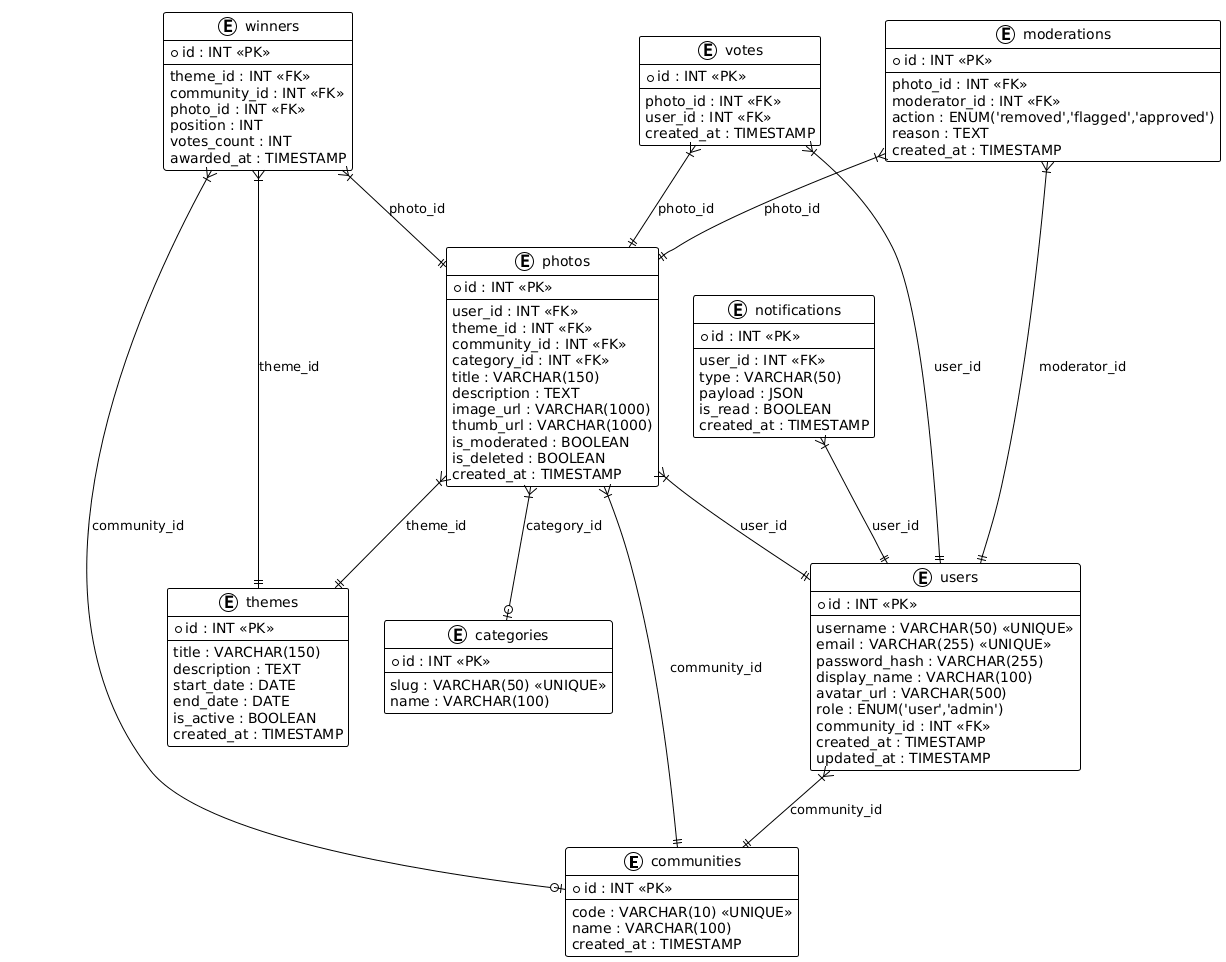

The diagram above was rendered by PlantUML. Its source (embedded in the PNG):
@startuml
' Diagrama Entidad-Relación SnapNation
' Tema claro y legible
!theme plain

entity "communities" as communities {
  *id : INT <<PK>>
  --
  code : VARCHAR(10) <<UNIQUE>>
  name : VARCHAR(100)
  created_at : TIMESTAMP
}

entity "users" as users {
  *id : INT <<PK>>
  --
  username : VARCHAR(50) <<UNIQUE>>
  email : VARCHAR(255) <<UNIQUE>>
  password_hash : VARCHAR(255)
  display_name : VARCHAR(100)
  avatar_url : VARCHAR(500)
  role : ENUM('user','admin')
  community_id : INT <<FK>>
  created_at : TIMESTAMP
  updated_at : TIMESTAMP
}

entity "categories" as categories {
  *id : INT <<PK>>
  --
  slug : VARCHAR(50) <<UNIQUE>>
  name : VARCHAR(100)
}

entity "themes" as themes {
  *id : INT <<PK>>
  --
  title : VARCHAR(150)
  description : TEXT
  start_date : DATE
  end_date : DATE
  is_active : BOOLEAN
  created_at : TIMESTAMP
}

entity "photos" as photos {
  *id : INT <<PK>>
  --
  user_id : INT <<FK>>
  theme_id : INT <<FK>>
  community_id : INT <<FK>>
  category_id : INT <<FK>>
  title : VARCHAR(150)
  description : TEXT
  image_url : VARCHAR(1000)
  thumb_url : VARCHAR(1000)
  is_moderated : BOOLEAN
  is_deleted : BOOLEAN
  created_at : TIMESTAMP
}

entity "votes" as votes {
  *id : INT <<PK>>
  --
  photo_id : INT <<FK>>
  user_id : INT <<FK>>
  created_at : TIMESTAMP
}

entity "winners" as winners {
  *id : INT <<PK>>
  --
  theme_id : INT <<FK>>
  community_id : INT <<FK>>
  photo_id : INT <<FK>>
  position : INT
  votes_count : INT
  awarded_at : TIMESTAMP
}

entity "moderations" as moderations {
  *id : INT <<PK>>
  --
  photo_id : INT <<FK>>
  moderator_id : INT <<FK>>
  action : ENUM('removed','flagged','approved')
  reason : TEXT
  created_at : TIMESTAMP
}

entity "notifications" as notifications {
  *id : INT <<PK>>
  --
  user_id : INT <<FK>>
  type : VARCHAR(50)
  payload : JSON
  is_read : BOOLEAN
  created_at : TIMESTAMP
}

'---------------------------------------
' RELACIONES
'---------------------------------------

' users pertenece a una comunidad
users }|--|| communities : "community_id"

' photos están asociadas a user, theme, community y categoría
photos }|--|| users : "user_id"
photos }|--|| themes : "theme_id"
photos }|--|| communities : "community_id"
photos }|--o| categories : "category_id"

' votos -> fotos y usuarios
votes }|--|| photos : "photo_id"
votes }|--|| users : "user_id"

' winners relaciona fotos, temas y comunidades
winners }|--|| photos : "photo_id"
winners }|--|| themes : "theme_id"
winners }|--o| communities : "community_id"

' moderaciones -> fotos y usuarios (moderadores)
moderations }|--|| photos : "photo_id"
moderations }|--|| users : "moderator_id"

' notificaciones -> usuarios
notifications }|--|| users : "user_id"
@enduml